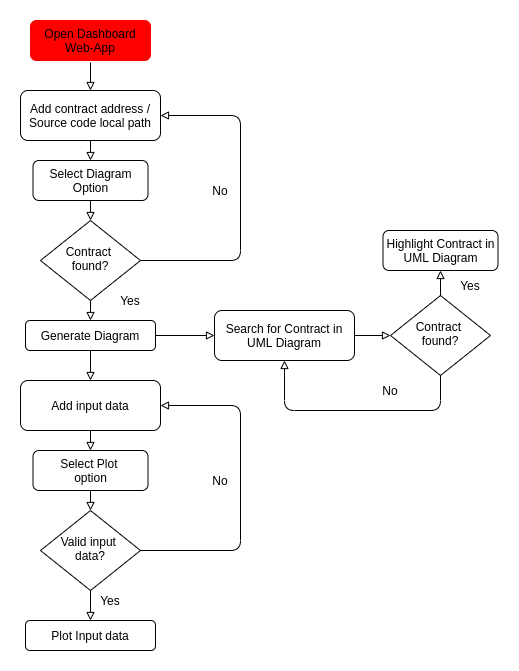

The diagram above was exported from draw.io. Its source (the exported page's mxGraphModel, read from the mxfile embedded in the PNG):
<mxGraphModel dx="1355" dy="757" grid="1" gridSize="10" guides="1" tooltips="1" connect="1" arrows="1" fold="1" page="1" pageScale="1" pageWidth="827" pageHeight="1169" math="0" shadow="0">
  <root>
    <mxCell id="WIyWlLk6GJQsqaUBKTNV-0" />
    <mxCell id="WIyWlLk6GJQsqaUBKTNV-1" parent="WIyWlLk6GJQsqaUBKTNV-0" />
    <mxCell id="WIyWlLk6GJQsqaUBKTNV-3" value="Open Dashboard Web-App" style="rounded=1;whiteSpace=wrap;html=1;fontSize=12;glass=0;strokeWidth=1;shadow=0;strokeColor=#FF0000;fillColor=#FF0000;" parent="WIyWlLk6GJQsqaUBKTNV-1" vertex="1">
      <mxGeometry x="160" y="40" width="120" height="40" as="geometry" />
    </mxCell>
    <mxCell id="WIyWlLk6GJQsqaUBKTNV-6" value="Contract &lt;br&gt;found?" style="rhombus;whiteSpace=wrap;html=1;shadow=0;fontFamily=Helvetica;fontSize=12;align=center;strokeWidth=1;spacing=6;spacingTop=-4;" parent="WIyWlLk6GJQsqaUBKTNV-1" vertex="1">
      <mxGeometry x="170" y="240" width="100" height="80" as="geometry" />
    </mxCell>
    <mxCell id="TsZhIp6lu0_KYOqUQma8-0" value="Add contract address / Source code local path" style="rounded=1;whiteSpace=wrap;html=1;fontSize=12;glass=0;strokeWidth=1;shadow=0;" parent="WIyWlLk6GJQsqaUBKTNV-1" vertex="1">
      <mxGeometry x="150" y="110" width="140" height="50" as="geometry" />
    </mxCell>
    <mxCell id="TsZhIp6lu0_KYOqUQma8-9" value="" style="endArrow=block;html=1;strokeColor=#000000;endFill=0;entryX=0.5;entryY=0;entryDx=0;entryDy=0;" parent="WIyWlLk6GJQsqaUBKTNV-1" target="TsZhIp6lu0_KYOqUQma8-0" edge="1">
      <mxGeometry width="50" height="50" relative="1" as="geometry">
        <mxPoint x="220" y="82" as="sourcePoint" />
        <mxPoint x="440" y="340" as="targetPoint" />
      </mxGeometry>
    </mxCell>
    <mxCell id="TsZhIp6lu0_KYOqUQma8-13" value="" style="edgeStyle=elbowEdgeStyle;elbow=horizontal;endArrow=block;html=1;strokeColor=#000000;entryX=1;entryY=0.5;entryDx=0;entryDy=0;endFill=0;" parent="WIyWlLk6GJQsqaUBKTNV-1" source="WIyWlLk6GJQsqaUBKTNV-6" target="TsZhIp6lu0_KYOqUQma8-0" edge="1">
      <mxGeometry width="50" height="50" relative="1" as="geometry">
        <mxPoint x="390" y="390" as="sourcePoint" />
        <mxPoint x="440" y="340" as="targetPoint" />
        <Array as="points">
          <mxPoint x="370" y="230" />
        </Array>
      </mxGeometry>
    </mxCell>
    <mxCell id="TsZhIp6lu0_KYOqUQma8-14" value="No" style="text;html=1;strokeColor=none;fillColor=none;align=center;verticalAlign=middle;whiteSpace=wrap;rounded=0;" parent="WIyWlLk6GJQsqaUBKTNV-1" vertex="1">
      <mxGeometry x="330" y="200" width="40" height="20" as="geometry" />
    </mxCell>
    <mxCell id="TsZhIp6lu0_KYOqUQma8-15" value="Generate Diagram" style="rounded=1;whiteSpace=wrap;html=1;fontSize=12;glass=0;strokeWidth=1;shadow=0;" parent="WIyWlLk6GJQsqaUBKTNV-1" vertex="1">
      <mxGeometry x="155" y="340" width="130" height="30" as="geometry" />
    </mxCell>
    <mxCell id="TsZhIp6lu0_KYOqUQma8-16" value="Select Diagram Option" style="rounded=1;whiteSpace=wrap;html=1;fontSize=12;glass=0;strokeWidth=1;shadow=0;" parent="WIyWlLk6GJQsqaUBKTNV-1" vertex="1">
      <mxGeometry x="162.5" y="180" width="115" height="40" as="geometry" />
    </mxCell>
    <mxCell id="TsZhIp6lu0_KYOqUQma8-17" value="" style="endArrow=block;html=1;strokeColor=#000000;entryX=0.5;entryY=0;entryDx=0;entryDy=0;exitX=0.5;exitY=1;exitDx=0;exitDy=0;endFill=0;" parent="WIyWlLk6GJQsqaUBKTNV-1" source="TsZhIp6lu0_KYOqUQma8-0" target="TsZhIp6lu0_KYOqUQma8-16" edge="1">
      <mxGeometry width="50" height="50" relative="1" as="geometry">
        <mxPoint x="390" y="390" as="sourcePoint" />
        <mxPoint x="440" y="340" as="targetPoint" />
      </mxGeometry>
    </mxCell>
    <mxCell id="TsZhIp6lu0_KYOqUQma8-18" value="" style="endArrow=block;html=1;strokeColor=#000000;exitX=0.5;exitY=1;exitDx=0;exitDy=0;entryX=0.5;entryY=0;entryDx=0;entryDy=0;endFill=0;" parent="WIyWlLk6GJQsqaUBKTNV-1" source="TsZhIp6lu0_KYOqUQma8-16" target="WIyWlLk6GJQsqaUBKTNV-6" edge="1">
      <mxGeometry width="50" height="50" relative="1" as="geometry">
        <mxPoint x="390" y="390" as="sourcePoint" />
        <mxPoint x="440" y="340" as="targetPoint" />
      </mxGeometry>
    </mxCell>
    <mxCell id="TsZhIp6lu0_KYOqUQma8-19" value="" style="endArrow=block;html=1;strokeColor=#000000;entryX=0.5;entryY=0;entryDx=0;entryDy=0;exitX=0.5;exitY=1;exitDx=0;exitDy=0;endFill=0;" parent="WIyWlLk6GJQsqaUBKTNV-1" source="WIyWlLk6GJQsqaUBKTNV-6" target="TsZhIp6lu0_KYOqUQma8-15" edge="1">
      <mxGeometry width="50" height="50" relative="1" as="geometry">
        <mxPoint x="390" y="390" as="sourcePoint" />
        <mxPoint x="440" y="340" as="targetPoint" />
      </mxGeometry>
    </mxCell>
    <mxCell id="TsZhIp6lu0_KYOqUQma8-20" value="Valid input &lt;br&gt;data?" style="rhombus;whiteSpace=wrap;html=1;shadow=0;fontFamily=Helvetica;fontSize=12;align=center;strokeWidth=1;spacing=6;spacingTop=-4;" parent="WIyWlLk6GJQsqaUBKTNV-1" vertex="1">
      <mxGeometry x="170" y="530" width="100" height="80" as="geometry" />
    </mxCell>
    <mxCell id="TsZhIp6lu0_KYOqUQma8-21" value="Add input data" style="rounded=1;whiteSpace=wrap;html=1;fontSize=12;glass=0;strokeWidth=1;shadow=0;" parent="WIyWlLk6GJQsqaUBKTNV-1" vertex="1">
      <mxGeometry x="150" y="400" width="140" height="50" as="geometry" />
    </mxCell>
    <mxCell id="TsZhIp6lu0_KYOqUQma8-22" value="" style="edgeStyle=elbowEdgeStyle;elbow=horizontal;endArrow=block;html=1;strokeColor=#000000;entryX=1;entryY=0.5;entryDx=0;entryDy=0;endFill=0;" parent="WIyWlLk6GJQsqaUBKTNV-1" source="TsZhIp6lu0_KYOqUQma8-20" target="TsZhIp6lu0_KYOqUQma8-21" edge="1">
      <mxGeometry width="50" height="50" relative="1" as="geometry">
        <mxPoint x="390" y="680" as="sourcePoint" />
        <mxPoint x="440" y="630" as="targetPoint" />
        <Array as="points">
          <mxPoint x="370" y="520" />
        </Array>
      </mxGeometry>
    </mxCell>
    <mxCell id="TsZhIp6lu0_KYOqUQma8-23" value="No" style="text;html=1;strokeColor=none;fillColor=none;align=center;verticalAlign=middle;whiteSpace=wrap;rounded=0;" parent="WIyWlLk6GJQsqaUBKTNV-1" vertex="1">
      <mxGeometry x="330" y="490" width="40" height="20" as="geometry" />
    </mxCell>
    <mxCell id="TsZhIp6lu0_KYOqUQma8-24" value="Select Plot&amp;nbsp;&lt;br&gt;option" style="rounded=1;whiteSpace=wrap;html=1;fontSize=12;glass=0;strokeWidth=1;shadow=0;" parent="WIyWlLk6GJQsqaUBKTNV-1" vertex="1">
      <mxGeometry x="162.5" y="470" width="115" height="40" as="geometry" />
    </mxCell>
    <mxCell id="TsZhIp6lu0_KYOqUQma8-25" value="" style="endArrow=block;html=1;strokeColor=#000000;entryX=0.5;entryY=0;entryDx=0;entryDy=0;exitX=0.5;exitY=1;exitDx=0;exitDy=0;endFill=0;" parent="WIyWlLk6GJQsqaUBKTNV-1" source="TsZhIp6lu0_KYOqUQma8-21" target="TsZhIp6lu0_KYOqUQma8-24" edge="1">
      <mxGeometry width="50" height="50" relative="1" as="geometry">
        <mxPoint x="390" y="680" as="sourcePoint" />
        <mxPoint x="440" y="630" as="targetPoint" />
      </mxGeometry>
    </mxCell>
    <mxCell id="TsZhIp6lu0_KYOqUQma8-26" value="" style="endArrow=block;html=1;strokeColor=#000000;exitX=0.5;exitY=1;exitDx=0;exitDy=0;entryX=0.5;entryY=0;entryDx=0;entryDy=0;endFill=0;" parent="WIyWlLk6GJQsqaUBKTNV-1" source="TsZhIp6lu0_KYOqUQma8-24" target="TsZhIp6lu0_KYOqUQma8-20" edge="1">
      <mxGeometry width="50" height="50" relative="1" as="geometry">
        <mxPoint x="390" y="680" as="sourcePoint" />
        <mxPoint x="440" y="630" as="targetPoint" />
      </mxGeometry>
    </mxCell>
    <mxCell id="TsZhIp6lu0_KYOqUQma8-27" value="" style="endArrow=block;html=1;strokeColor=#000000;entryX=0.5;entryY=0;entryDx=0;entryDy=0;exitX=0.5;exitY=1;exitDx=0;exitDy=0;endFill=0;" parent="WIyWlLk6GJQsqaUBKTNV-1" source="TsZhIp6lu0_KYOqUQma8-15" target="TsZhIp6lu0_KYOqUQma8-21" edge="1">
      <mxGeometry width="50" height="50" relative="1" as="geometry">
        <mxPoint x="390" y="390" as="sourcePoint" />
        <mxPoint x="440" y="340" as="targetPoint" />
      </mxGeometry>
    </mxCell>
    <mxCell id="TsZhIp6lu0_KYOqUQma8-28" value="Yes" style="text;html=1;strokeColor=none;fillColor=none;align=center;verticalAlign=middle;whiteSpace=wrap;rounded=0;" parent="WIyWlLk6GJQsqaUBKTNV-1" vertex="1">
      <mxGeometry x="240" y="310" width="40" height="20" as="geometry" />
    </mxCell>
    <mxCell id="TsZhIp6lu0_KYOqUQma8-29" value="Plot Input data" style="rounded=1;whiteSpace=wrap;html=1;fontSize=12;glass=0;strokeWidth=1;shadow=0;" parent="WIyWlLk6GJQsqaUBKTNV-1" vertex="1">
      <mxGeometry x="155" y="640" width="130" height="30" as="geometry" />
    </mxCell>
    <mxCell id="TsZhIp6lu0_KYOqUQma8-30" value="" style="endArrow=block;html=1;strokeColor=#000000;exitX=0.5;exitY=1;exitDx=0;exitDy=0;entryX=0.5;entryY=0;entryDx=0;entryDy=0;endFill=0;" parent="WIyWlLk6GJQsqaUBKTNV-1" source="TsZhIp6lu0_KYOqUQma8-20" target="TsZhIp6lu0_KYOqUQma8-29" edge="1">
      <mxGeometry width="50" height="50" relative="1" as="geometry">
        <mxPoint x="390" y="450" as="sourcePoint" />
        <mxPoint x="220" y="630" as="targetPoint" />
      </mxGeometry>
    </mxCell>
    <mxCell id="TsZhIp6lu0_KYOqUQma8-31" value="Search for Contract in UML Diagram" style="rounded=1;whiteSpace=wrap;html=1;" parent="WIyWlLk6GJQsqaUBKTNV-1" vertex="1">
      <mxGeometry x="344" y="330" width="140" height="50" as="geometry" />
    </mxCell>
    <mxCell id="TsZhIp6lu0_KYOqUQma8-34" value="" style="endArrow=block;html=1;strokeColor=#000000;exitX=1;exitY=0.5;exitDx=0;exitDy=0;entryX=0;entryY=0.5;entryDx=0;entryDy=0;endFill=0;" parent="WIyWlLk6GJQsqaUBKTNV-1" source="TsZhIp6lu0_KYOqUQma8-15" target="TsZhIp6lu0_KYOqUQma8-31" edge="1">
      <mxGeometry width="50" height="50" relative="1" as="geometry">
        <mxPoint x="390" y="390" as="sourcePoint" />
        <mxPoint x="440" y="340" as="targetPoint" />
      </mxGeometry>
    </mxCell>
    <mxCell id="TsZhIp6lu0_KYOqUQma8-35" value="Contract &lt;br&gt;found?" style="rhombus;whiteSpace=wrap;html=1;shadow=0;fontFamily=Helvetica;fontSize=12;align=center;strokeWidth=1;spacing=6;spacingTop=-4;" parent="WIyWlLk6GJQsqaUBKTNV-1" vertex="1">
      <mxGeometry x="520" y="315" width="100" height="80" as="geometry" />
    </mxCell>
    <mxCell id="TsZhIp6lu0_KYOqUQma8-37" value="" style="endArrow=block;html=1;strokeColor=#000000;entryX=0;entryY=0.5;entryDx=0;entryDy=0;exitX=1;exitY=0.5;exitDx=0;exitDy=0;endFill=0;" parent="WIyWlLk6GJQsqaUBKTNV-1" source="TsZhIp6lu0_KYOqUQma8-31" target="TsZhIp6lu0_KYOqUQma8-35" edge="1">
      <mxGeometry width="50" height="50" relative="1" as="geometry">
        <mxPoint x="390" y="390" as="sourcePoint" />
        <mxPoint x="440" y="340" as="targetPoint" />
      </mxGeometry>
    </mxCell>
    <mxCell id="TsZhIp6lu0_KYOqUQma8-38" value="" style="edgeStyle=elbowEdgeStyle;elbow=horizontal;endArrow=block;html=1;strokeColor=#000000;exitX=0.5;exitY=1;exitDx=0;exitDy=0;entryX=0.5;entryY=1;entryDx=0;entryDy=0;endFill=0;" parent="WIyWlLk6GJQsqaUBKTNV-1" source="TsZhIp6lu0_KYOqUQma8-35" target="TsZhIp6lu0_KYOqUQma8-31" edge="1">
      <mxGeometry width="50" height="50" relative="1" as="geometry">
        <mxPoint x="390" y="390" as="sourcePoint" />
        <mxPoint x="440" y="340" as="targetPoint" />
        <Array as="points">
          <mxPoint x="460" y="430" />
        </Array>
      </mxGeometry>
    </mxCell>
    <mxCell id="TsZhIp6lu0_KYOqUQma8-39" value="No" style="text;html=1;strokeColor=none;fillColor=none;align=center;verticalAlign=middle;whiteSpace=wrap;rounded=0;" parent="WIyWlLk6GJQsqaUBKTNV-1" vertex="1">
      <mxGeometry x="500" y="400" width="40" height="20" as="geometry" />
    </mxCell>
    <mxCell id="TsZhIp6lu0_KYOqUQma8-41" value="Highlight Contract in UML Diagram" style="rounded=1;whiteSpace=wrap;html=1;fontSize=12;glass=0;strokeWidth=1;shadow=0;" parent="WIyWlLk6GJQsqaUBKTNV-1" vertex="1">
      <mxGeometry x="512.5" y="250" width="115" height="40" as="geometry" />
    </mxCell>
    <mxCell id="TsZhIp6lu0_KYOqUQma8-42" value="" style="endArrow=block;html=1;strokeColor=#000000;entryX=0.5;entryY=1;entryDx=0;entryDy=0;exitX=0.5;exitY=0;exitDx=0;exitDy=0;endFill=0;" parent="WIyWlLk6GJQsqaUBKTNV-1" source="TsZhIp6lu0_KYOqUQma8-35" target="TsZhIp6lu0_KYOqUQma8-41" edge="1">
      <mxGeometry width="50" height="50" relative="1" as="geometry">
        <mxPoint x="390" y="390" as="sourcePoint" />
        <mxPoint x="440" y="340" as="targetPoint" />
      </mxGeometry>
    </mxCell>
    <mxCell id="TsZhIp6lu0_KYOqUQma8-43" value="Yes" style="text;html=1;strokeColor=none;fillColor=none;align=center;verticalAlign=middle;whiteSpace=wrap;rounded=0;" parent="WIyWlLk6GJQsqaUBKTNV-1" vertex="1">
      <mxGeometry x="580" y="295" width="40" height="20" as="geometry" />
    </mxCell>
    <mxCell id="TsZhIp6lu0_KYOqUQma8-44" value="Yes" style="text;html=1;strokeColor=none;fillColor=none;align=center;verticalAlign=middle;whiteSpace=wrap;rounded=0;" parent="WIyWlLk6GJQsqaUBKTNV-1" vertex="1">
      <mxGeometry x="220" y="610" width="40" height="20" as="geometry" />
    </mxCell>
  </root>
</mxGraphModel>